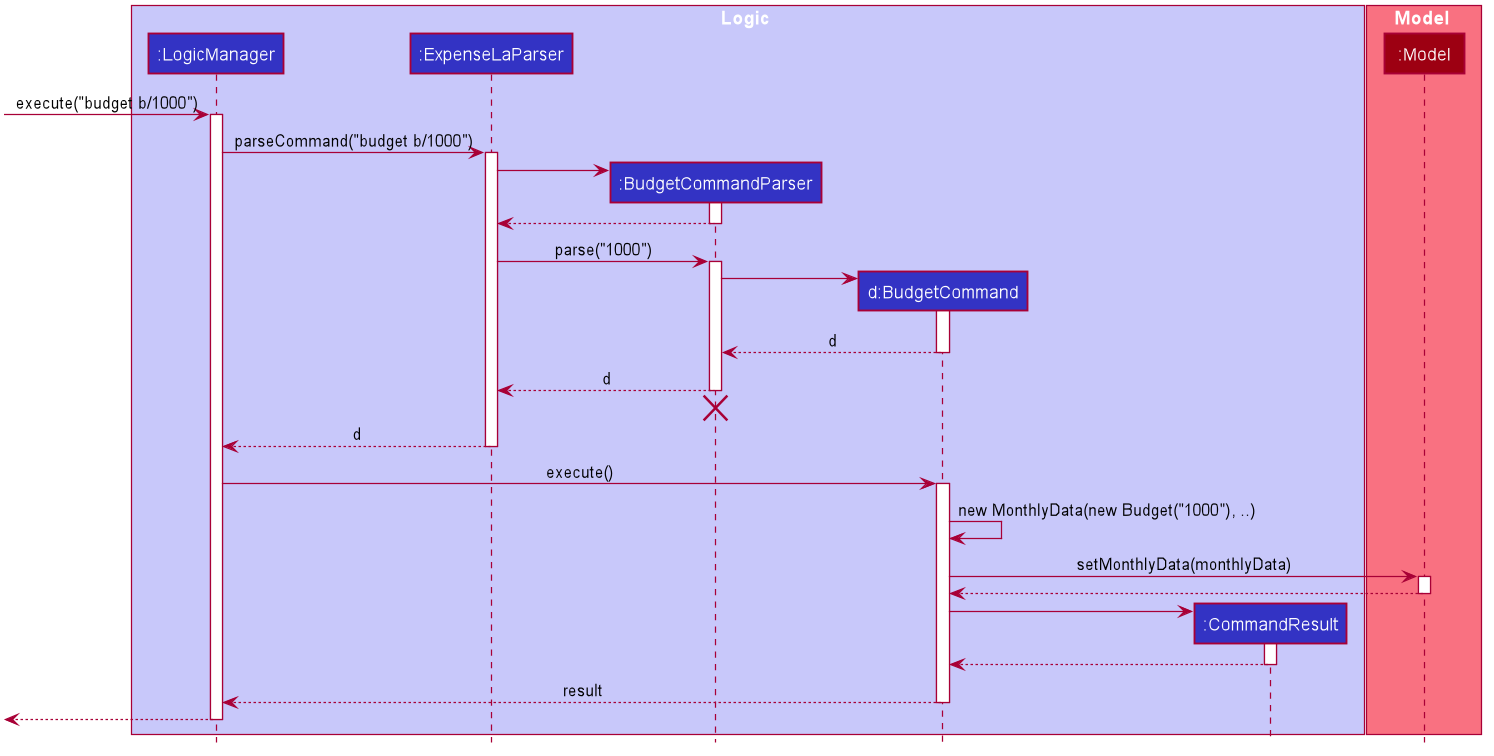

The diagram above was rendered by PlantUML. Its source (embedded in the PNG):
@startuml








skinparam BackgroundColor #FFFFFFF

skinparam Shadowing false

skinparam Class {
    FontColor #FFFFFF
    BorderThickness 1
    BorderColor #FFFFFF
    StereotypeFontColor #FFFFFF
    FontName Arial
}

skinparam Actor {
    BorderColor #000000
    Color #000000
    FontName Arial
}

skinparam Sequence {
    MessageAlign center
    BoxFontSize 15
    BoxPadding 0
    BoxFontColor #FFFFFF
    FontName Arial
}

skinparam Participant {
    FontColor #FFFFFFF
    Padding 20
}

skinparam MinClassWidth 50
skinparam ParticipantPadding 10
skinparam Shadowing false
skinparam DefaultTextAlignment center
skinparam packageStyle Rectangle

hide footbox
hide members
hide circle

box Logic #C8C8FA
participant ":LogicManager" as LogicManager #3333C4
participant ":ExpenseLaParser" as ExpenseLaParser #3333C4
participant ":BudgetCommandParser" as BudgetCommandParser #3333C4
participant "d:BudgetCommand" as BudgetCommand #3333C4
participant ":CommandResult" as CommandResult #3333C4
end box

box Model #F97181
participant ":Model" as Model #9D0012
end box

[-> LogicManager : execute("budget b/1000")
activate LogicManager

LogicManager -> ExpenseLaParser : parseCommand("budget b/1000")
activate ExpenseLaParser

create BudgetCommandParser
ExpenseLaParser -> BudgetCommandParser
activate BudgetCommandParser

BudgetCommandParser --> ExpenseLaParser
deactivate BudgetCommandParser

ExpenseLaParser -> BudgetCommandParser : parse("1000")
activate BudgetCommandParser

create BudgetCommand
BudgetCommandParser -> BudgetCommand
activate BudgetCommand

BudgetCommand --> BudgetCommandParser : d
deactivate BudgetCommand

BudgetCommandParser --> ExpenseLaParser : d
deactivate BudgetCommandParser
BudgetCommandParser -[hidden]-> ExpenseLaParser
destroy BudgetCommandParser

ExpenseLaParser --> LogicManager : d
deactivate ExpenseLaParser

LogicManager -> BudgetCommand : execute()
activate BudgetCommand

BudgetCommand -> BudgetCommand : new MonthlyData(new Budget("1000"), ..)

BudgetCommand -> Model : setMonthlyData(monthlyData)
activate Model

Model --> BudgetCommand
deactivate Model

create CommandResult
BudgetCommand -> CommandResult
activate CommandResult

CommandResult --> BudgetCommand
deactivate CommandResult

BudgetCommand --> LogicManager : result
deactivate BudgetCommand

[<--LogicManager
deactivate LogicManager
@enduml